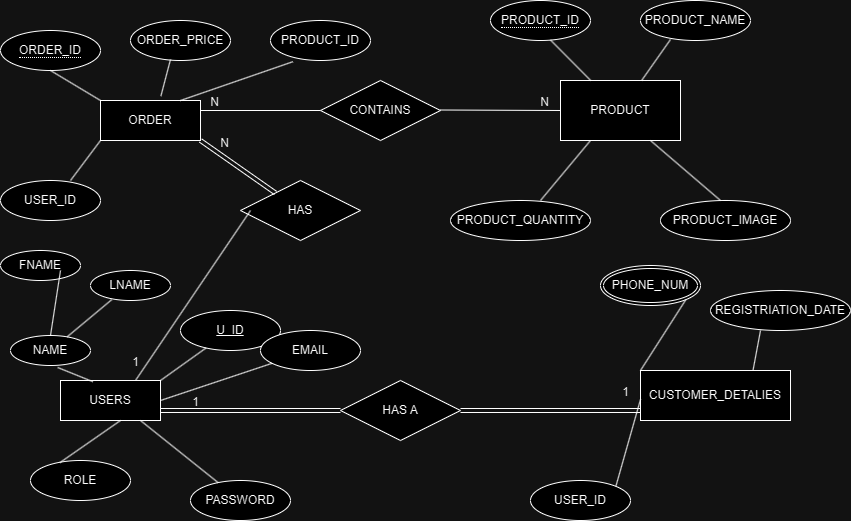

The diagram above was exported from draw.io. Its source (the exported page's mxGraphModel, read from the mxfile embedded in the PNG):
<mxGraphModel dx="1068" dy="569" grid="1" gridSize="10" guides="1" tooltips="1" connect="1" arrows="1" fold="1" page="1" pageScale="1" pageWidth="850" pageHeight="1100" math="0" shadow="0">
  <root>
    <mxCell id="0" />
    <mxCell id="1" parent="0" />
    <mxCell id="vnKCkSLR5Xi1fU8kMWNP-2" value="PRODUCT" style="rounded=0;whiteSpace=wrap;html=1;" vertex="1" parent="1">
      <mxGeometry x="560" y="120" width="120" height="60" as="geometry" />
    </mxCell>
    <mxCell id="vnKCkSLR5Xi1fU8kMWNP-3" value="ORDER" style="whiteSpace=wrap;html=1;align=center;" vertex="1" parent="1">
      <mxGeometry x="100" y="140" width="100" height="40" as="geometry" />
    </mxCell>
    <mxCell id="vnKCkSLR5Xi1fU8kMWNP-4" value="&lt;span style=&quot;border-bottom: 1px dotted&quot;&gt;ORDER_ID&lt;/span&gt;" style="ellipse;whiteSpace=wrap;html=1;align=center;" vertex="1" parent="1">
      <mxGeometry y="70" width="100" height="40" as="geometry" />
    </mxCell>
    <mxCell id="vnKCkSLR5Xi1fU8kMWNP-5" value="ORDER_PRICE" style="ellipse;whiteSpace=wrap;html=1;align=center;" vertex="1" parent="1">
      <mxGeometry x="130" y="60" width="100" height="40" as="geometry" />
    </mxCell>
    <mxCell id="vnKCkSLR5Xi1fU8kMWNP-6" value="PRODUCT_ID" style="ellipse;whiteSpace=wrap;html=1;align=center;" vertex="1" parent="1">
      <mxGeometry x="270" y="60" width="100" height="40" as="geometry" />
    </mxCell>
    <mxCell id="vnKCkSLR5Xi1fU8kMWNP-7" value="USER_ID" style="ellipse;whiteSpace=wrap;html=1;align=center;" vertex="1" parent="1">
      <mxGeometry y="220" width="100" height="40" as="geometry" />
    </mxCell>
    <mxCell id="vnKCkSLR5Xi1fU8kMWNP-8" value="&lt;span style=&quot;border-bottom: 1px dotted&quot;&gt;PRODUCT_ID&lt;/span&gt;" style="ellipse;whiteSpace=wrap;html=1;align=center;" vertex="1" parent="1">
      <mxGeometry x="490" y="40" width="100" height="40" as="geometry" />
    </mxCell>
    <mxCell id="vnKCkSLR5Xi1fU8kMWNP-9" value="PRODUCT_NAME" style="ellipse;whiteSpace=wrap;html=1;align=center;" vertex="1" parent="1">
      <mxGeometry x="640" y="40" width="110" height="40" as="geometry" />
    </mxCell>
    <mxCell id="vnKCkSLR5Xi1fU8kMWNP-11" value="PRODUCT_QUANTITY" style="ellipse;whiteSpace=wrap;html=1;align=center;" vertex="1" parent="1">
      <mxGeometry x="450" y="240" width="140" height="40" as="geometry" />
    </mxCell>
    <mxCell id="vnKCkSLR5Xi1fU8kMWNP-12" value="PRODUCT_IMAGE" style="ellipse;whiteSpace=wrap;html=1;align=center;" vertex="1" parent="1">
      <mxGeometry x="660" y="240" width="130" height="40" as="geometry" />
    </mxCell>
    <mxCell id="vnKCkSLR5Xi1fU8kMWNP-13" value="" style="endArrow=none;html=1;rounded=0;entryX=0.224;entryY=1.03;entryDx=0;entryDy=0;entryPerimeter=0;" edge="1" parent="1" target="vnKCkSLR5Xi1fU8kMWNP-6">
      <mxGeometry relative="1" as="geometry">
        <mxPoint x="180" y="140" as="sourcePoint" />
        <mxPoint x="340" y="140" as="targetPoint" />
      </mxGeometry>
    </mxCell>
    <mxCell id="vnKCkSLR5Xi1fU8kMWNP-15" value="" style="endArrow=none;html=1;rounded=0;exitX=0.604;exitY=-0.11;exitDx=0;exitDy=0;exitPerimeter=0;" edge="1" parent="1" source="vnKCkSLR5Xi1fU8kMWNP-3">
      <mxGeometry relative="1" as="geometry">
        <mxPoint x="10" y="99" as="sourcePoint" />
        <mxPoint x="170" y="99" as="targetPoint" />
      </mxGeometry>
    </mxCell>
    <mxCell id="vnKCkSLR5Xi1fU8kMWNP-16" value="" style="endArrow=none;html=1;rounded=0;exitX=0;exitY=0;exitDx=0;exitDy=0;entryX=0.5;entryY=1;entryDx=0;entryDy=0;" edge="1" parent="1" source="vnKCkSLR5Xi1fU8kMWNP-3" target="vnKCkSLR5Xi1fU8kMWNP-4">
      <mxGeometry relative="1" as="geometry">
        <mxPoint x="-90" y="100" as="sourcePoint" />
        <mxPoint x="70" y="100" as="targetPoint" />
      </mxGeometry>
    </mxCell>
    <mxCell id="vnKCkSLR5Xi1fU8kMWNP-17" value="" style="endArrow=none;html=1;rounded=0;" edge="1" parent="1" source="vnKCkSLR5Xi1fU8kMWNP-2">
      <mxGeometry relative="1" as="geometry">
        <mxPoint x="390" y="79.5" as="sourcePoint" />
        <mxPoint x="550" y="79.5" as="targetPoint" />
      </mxGeometry>
    </mxCell>
    <mxCell id="vnKCkSLR5Xi1fU8kMWNP-18" value="" style="endArrow=none;html=1;rounded=0;" edge="1" parent="1" target="vnKCkSLR5Xi1fU8kMWNP-2">
      <mxGeometry relative="1" as="geometry">
        <mxPoint x="670" y="79" as="sourcePoint" />
        <mxPoint x="830" y="79" as="targetPoint" />
      </mxGeometry>
    </mxCell>
    <mxCell id="vnKCkSLR5Xi1fU8kMWNP-19" value="" style="endArrow=none;html=1;rounded=0;entryX=0.25;entryY=1;entryDx=0;entryDy=0;" edge="1" parent="1" target="vnKCkSLR5Xi1fU8kMWNP-2">
      <mxGeometry relative="1" as="geometry">
        <mxPoint x="540" y="240" as="sourcePoint" />
        <mxPoint x="700" y="240" as="targetPoint" />
      </mxGeometry>
    </mxCell>
    <mxCell id="vnKCkSLR5Xi1fU8kMWNP-20" value="" style="endArrow=none;html=1;rounded=0;entryX=0;entryY=1;entryDx=0;entryDy=0;" edge="1" parent="1" target="vnKCkSLR5Xi1fU8kMWNP-3">
      <mxGeometry relative="1" as="geometry">
        <mxPoint x="70" y="220" as="sourcePoint" />
        <mxPoint x="230" y="220" as="targetPoint" />
      </mxGeometry>
    </mxCell>
    <mxCell id="vnKCkSLR5Xi1fU8kMWNP-22" value="" style="endArrow=none;html=1;rounded=0;exitX=0.75;exitY=1;exitDx=0;exitDy=0;" edge="1" parent="1" source="vnKCkSLR5Xi1fU8kMWNP-2">
      <mxGeometry relative="1" as="geometry">
        <mxPoint x="560" y="240" as="sourcePoint" />
        <mxPoint x="720" y="240" as="targetPoint" />
      </mxGeometry>
    </mxCell>
    <mxCell id="vnKCkSLR5Xi1fU8kMWNP-23" value="CONTAINS" style="shape=rhombus;perimeter=rhombusPerimeter;whiteSpace=wrap;html=1;align=center;" vertex="1" parent="1">
      <mxGeometry x="320" y="120" width="120" height="60" as="geometry" />
    </mxCell>
    <mxCell id="vnKCkSLR5Xi1fU8kMWNP-24" value="" style="endArrow=none;html=1;rounded=0;exitX=1;exitY=0.25;exitDx=0;exitDy=0;" edge="1" parent="1" source="vnKCkSLR5Xi1fU8kMWNP-3">
      <mxGeometry relative="1" as="geometry">
        <mxPoint x="160" y="150" as="sourcePoint" />
        <mxPoint x="320" y="150" as="targetPoint" />
      </mxGeometry>
    </mxCell>
    <mxCell id="vnKCkSLR5Xi1fU8kMWNP-25" value="N" style="resizable=0;html=1;whiteSpace=wrap;align=right;verticalAlign=bottom;" connectable="0" vertex="1" parent="vnKCkSLR5Xi1fU8kMWNP-24">
      <mxGeometry x="1" relative="1" as="geometry">
        <mxPoint x="-100" as="offset" />
      </mxGeometry>
    </mxCell>
    <mxCell id="vnKCkSLR5Xi1fU8kMWNP-26" value="" style="endArrow=none;html=1;rounded=0;entryX=0;entryY=0.5;entryDx=0;entryDy=0;" edge="1" parent="1">
      <mxGeometry relative="1" as="geometry">
        <mxPoint x="440" y="149.5" as="sourcePoint" />
        <mxPoint x="560" y="150" as="targetPoint" />
      </mxGeometry>
    </mxCell>
    <mxCell id="vnKCkSLR5Xi1fU8kMWNP-27" value="N" style="resizable=0;html=1;whiteSpace=wrap;align=right;verticalAlign=bottom;" connectable="0" vertex="1" parent="vnKCkSLR5Xi1fU8kMWNP-26">
      <mxGeometry x="1" relative="1" as="geometry">
        <mxPoint x="-10" as="offset" />
      </mxGeometry>
    </mxCell>
    <mxCell id="vnKCkSLR5Xi1fU8kMWNP-28" value="USERS" style="whiteSpace=wrap;html=1;align=center;" vertex="1" parent="1">
      <mxGeometry x="60" y="420" width="100" height="40" as="geometry" />
    </mxCell>
    <mxCell id="vnKCkSLR5Xi1fU8kMWNP-29" value="NAME" style="ellipse;whiteSpace=wrap;html=1;align=center;" vertex="1" parent="1">
      <mxGeometry x="10" y="375" width="80" height="30" as="geometry" />
    </mxCell>
    <mxCell id="vnKCkSLR5Xi1fU8kMWNP-30" value="LNAME" style="ellipse;whiteSpace=wrap;html=1;align=center;" vertex="1" parent="1">
      <mxGeometry x="90" y="310" width="80" height="30" as="geometry" />
    </mxCell>
    <mxCell id="vnKCkSLR5Xi1fU8kMWNP-31" value="FNAME" style="ellipse;whiteSpace=wrap;html=1;align=center;" vertex="1" parent="1">
      <mxGeometry y="290" width="80" height="30" as="geometry" />
    </mxCell>
    <mxCell id="vnKCkSLR5Xi1fU8kMWNP-34" value="" style="endArrow=none;html=1;rounded=0;entryX=0.265;entryY=0.973;entryDx=0;entryDy=0;entryPerimeter=0;" edge="1" parent="1" source="vnKCkSLR5Xi1fU8kMWNP-29" target="vnKCkSLR5Xi1fU8kMWNP-30">
      <mxGeometry relative="1" as="geometry">
        <mxPoint x="30" y="310" as="sourcePoint" />
        <mxPoint x="190" y="310" as="targetPoint" />
      </mxGeometry>
    </mxCell>
    <mxCell id="vnKCkSLR5Xi1fU8kMWNP-35" value="" style="endArrow=none;html=1;rounded=0;exitX=0.5;exitY=0;exitDx=0;exitDy=0;" edge="1" parent="1" source="vnKCkSLR5Xi1fU8kMWNP-29">
      <mxGeometry relative="1" as="geometry">
        <mxPoint x="-100" y="310" as="sourcePoint" />
        <mxPoint x="60" y="310" as="targetPoint" />
      </mxGeometry>
    </mxCell>
    <mxCell id="vnKCkSLR5Xi1fU8kMWNP-36" value="" style="endArrow=none;html=1;rounded=0;exitX=0.324;exitY=0.03;exitDx=0;exitDy=0;exitPerimeter=0;entryX=0.59;entryY=1.067;entryDx=0;entryDy=0;entryPerimeter=0;" edge="1" parent="1" source="vnKCkSLR5Xi1fU8kMWNP-28" target="vnKCkSLR5Xi1fU8kMWNP-29">
      <mxGeometry relative="1" as="geometry">
        <mxPoint x="-80" y="380" as="sourcePoint" />
        <mxPoint x="80" y="380" as="targetPoint" />
      </mxGeometry>
    </mxCell>
    <mxCell id="vnKCkSLR5Xi1fU8kMWNP-37" value="&lt;u&gt;U_ID&lt;/u&gt;" style="ellipse;whiteSpace=wrap;html=1;align=center;" vertex="1" parent="1">
      <mxGeometry x="180" y="350" width="100" height="40" as="geometry" />
    </mxCell>
    <mxCell id="vnKCkSLR5Xi1fU8kMWNP-38" value="EMAIL&lt;span style=&quot;color: rgba(0, 0, 0, 0); font-family: monospace; font-size: 0px; text-align: start; text-wrap: nowrap;&quot;&gt;%3CmxGraphModel%3E%3Croot%3E%3CmxCell%20id%3D%220%22%2F%3E%3CmxCell%20id%3D%221%22%20parent%3D%220%22%2F%3E%3CmxCell%20id%3D%222%22%20value%3D%22%22%20style%3D%22endArrow%3Dnone%3Bhtml%3D1%3Brounded%3D0%3B%22%20edge%3D%221%22%20parent%3D%221%22%3E%3CmxGeometry%20relative%3D%221%22%20as%3D%22geometry%22%3E%3CmxPoint%20x%3D%22290%22%20y%3D%22300%22%20as%3D%22sourcePoint%22%2F%3E%3CmxPoint%20x%3D%22450%22%20y%3D%22300%22%20as%3D%22targetPoint%22%2F%3E%3C%2FmxGeometry%3E%3C%2FmxCell%3E%3C%2Froot%3E%3C%2FmxGraphModel%3E&lt;/span&gt;" style="ellipse;whiteSpace=wrap;html=1;align=center;" vertex="1" parent="1">
      <mxGeometry x="260" y="370" width="100" height="40" as="geometry" />
    </mxCell>
    <mxCell id="vnKCkSLR5Xi1fU8kMWNP-39" value="" style="endArrow=none;html=1;rounded=0;exitX=1;exitY=0;exitDx=0;exitDy=0;" edge="1" parent="1" source="vnKCkSLR5Xi1fU8kMWNP-28" target="vnKCkSLR5Xi1fU8kMWNP-37">
      <mxGeometry relative="1" as="geometry">
        <mxPoint x="20" y="390" as="sourcePoint" />
        <mxPoint x="180" y="390" as="targetPoint" />
      </mxGeometry>
    </mxCell>
    <mxCell id="vnKCkSLR5Xi1fU8kMWNP-40" value="" style="endArrow=none;html=1;rounded=0;" edge="1" parent="1" target="vnKCkSLR5Xi1fU8kMWNP-38">
      <mxGeometry relative="1" as="geometry">
        <mxPoint x="160" y="440" as="sourcePoint" />
        <mxPoint x="240" y="439.5" as="targetPoint" />
      </mxGeometry>
    </mxCell>
    <mxCell id="vnKCkSLR5Xi1fU8kMWNP-41" value="PASSWORD" style="ellipse;whiteSpace=wrap;html=1;align=center;" vertex="1" parent="1">
      <mxGeometry x="190" y="520" width="100" height="40" as="geometry" />
    </mxCell>
    <mxCell id="vnKCkSLR5Xi1fU8kMWNP-42" value="" style="endArrow=none;html=1;rounded=0;" edge="1" parent="1" target="vnKCkSLR5Xi1fU8kMWNP-41">
      <mxGeometry relative="1" as="geometry">
        <mxPoint x="140" y="460" as="sourcePoint" />
        <mxPoint x="300" y="460" as="targetPoint" />
      </mxGeometry>
    </mxCell>
    <mxCell id="vnKCkSLR5Xi1fU8kMWNP-43" value="ROLE" style="ellipse;whiteSpace=wrap;html=1;align=center;" vertex="1" parent="1">
      <mxGeometry x="30" y="500" width="100" height="40" as="geometry" />
    </mxCell>
    <mxCell id="vnKCkSLR5Xi1fU8kMWNP-44" value="" style="endArrow=none;html=1;rounded=0;exitX=0.296;exitY=0.05;exitDx=0;exitDy=0;exitPerimeter=0;" edge="1" parent="1" source="vnKCkSLR5Xi1fU8kMWNP-43">
      <mxGeometry relative="1" as="geometry">
        <mxPoint x="-40" y="460" as="sourcePoint" />
        <mxPoint x="120" y="460" as="targetPoint" />
      </mxGeometry>
    </mxCell>
    <mxCell id="vnKCkSLR5Xi1fU8kMWNP-45" value="CUSTOMER_DETALIES" style="whiteSpace=wrap;html=1;align=center;" vertex="1" parent="1">
      <mxGeometry x="640" y="410" width="150" height="50" as="geometry" />
    </mxCell>
    <mxCell id="vnKCkSLR5Xi1fU8kMWNP-46" value="USER_ID" style="ellipse;whiteSpace=wrap;html=1;align=center;" vertex="1" parent="1">
      <mxGeometry x="530" y="520" width="100" height="40" as="geometry" />
    </mxCell>
    <mxCell id="vnKCkSLR5Xi1fU8kMWNP-47" value="" style="endArrow=none;html=1;rounded=0;exitX=1;exitY=0;exitDx=0;exitDy=0;" edge="1" parent="1" source="vnKCkSLR5Xi1fU8kMWNP-46">
      <mxGeometry relative="1" as="geometry">
        <mxPoint x="550" y="439" as="sourcePoint" />
        <mxPoint x="640" y="439" as="targetPoint" />
      </mxGeometry>
    </mxCell>
    <mxCell id="vnKCkSLR5Xi1fU8kMWNP-49" value="HAS A" style="shape=rhombus;perimeter=rhombusPerimeter;whiteSpace=wrap;html=1;align=center;" vertex="1" parent="1">
      <mxGeometry x="340" y="420" width="120" height="60" as="geometry" />
    </mxCell>
    <mxCell id="vnKCkSLR5Xi1fU8kMWNP-51" value="PHONE_NUM" style="ellipse;shape=doubleEllipse;margin=3;whiteSpace=wrap;html=1;align=center;" vertex="1" parent="1">
      <mxGeometry x="600" y="305" width="100" height="40" as="geometry" />
    </mxCell>
    <mxCell id="vnKCkSLR5Xi1fU8kMWNP-52" value="" style="endArrow=none;html=1;rounded=0;exitX=1;exitY=1;exitDx=0;exitDy=0;entryX=0;entryY=0;entryDx=0;entryDy=0;" edge="1" parent="1" source="vnKCkSLR5Xi1fU8kMWNP-51" target="vnKCkSLR5Xi1fU8kMWNP-45">
      <mxGeometry relative="1" as="geometry">
        <mxPoint x="540" y="400" as="sourcePoint" />
        <mxPoint x="700" y="400" as="targetPoint" />
      </mxGeometry>
    </mxCell>
    <mxCell id="vnKCkSLR5Xi1fU8kMWNP-53" value="REGISTRIATION_DATE" style="ellipse;whiteSpace=wrap;html=1;align=center;" vertex="1" parent="1">
      <mxGeometry x="710" y="330" width="140" height="40" as="geometry" />
    </mxCell>
    <mxCell id="vnKCkSLR5Xi1fU8kMWNP-55" value="" style="endArrow=none;html=1;rounded=0;exitX=0.75;exitY=0;exitDx=0;exitDy=0;" edge="1" parent="1" source="vnKCkSLR5Xi1fU8kMWNP-45">
      <mxGeometry relative="1" as="geometry">
        <mxPoint x="600" y="370" as="sourcePoint" />
        <mxPoint x="760" y="370" as="targetPoint" />
      </mxGeometry>
    </mxCell>
    <mxCell id="vnKCkSLR5Xi1fU8kMWNP-56" value="" style="shape=link;html=1;rounded=0;exitX=1;exitY=0.75;exitDx=0;exitDy=0;" edge="1" parent="1" source="vnKCkSLR5Xi1fU8kMWNP-28">
      <mxGeometry relative="1" as="geometry">
        <mxPoint x="180" y="450" as="sourcePoint" />
        <mxPoint x="340" y="450" as="targetPoint" />
      </mxGeometry>
    </mxCell>
    <mxCell id="vnKCkSLR5Xi1fU8kMWNP-57" value="1" style="resizable=0;html=1;whiteSpace=wrap;align=right;verticalAlign=bottom;" connectable="0" vertex="1" parent="vnKCkSLR5Xi1fU8kMWNP-56">
      <mxGeometry x="1" relative="1" as="geometry">
        <mxPoint x="-140" as="offset" />
      </mxGeometry>
    </mxCell>
    <mxCell id="vnKCkSLR5Xi1fU8kMWNP-58" value="" style="shape=link;html=1;rounded=0;" edge="1" parent="1">
      <mxGeometry relative="1" as="geometry">
        <mxPoint x="460" y="450" as="sourcePoint" />
        <mxPoint x="640" y="450" as="targetPoint" />
      </mxGeometry>
    </mxCell>
    <mxCell id="vnKCkSLR5Xi1fU8kMWNP-59" value="1" style="resizable=0;html=1;whiteSpace=wrap;align=right;verticalAlign=bottom;" connectable="0" vertex="1" parent="vnKCkSLR5Xi1fU8kMWNP-58">
      <mxGeometry x="1" relative="1" as="geometry">
        <mxPoint x="-10" y="-10" as="offset" />
      </mxGeometry>
    </mxCell>
    <mxCell id="vnKCkSLR5Xi1fU8kMWNP-67" value="1" style="resizable=0;html=1;whiteSpace=wrap;align=right;verticalAlign=bottom;" connectable="0" vertex="1" parent="vnKCkSLR5Xi1fU8kMWNP-58">
      <mxGeometry x="1" relative="1" as="geometry">
        <mxPoint x="-500" y="-40" as="offset" />
      </mxGeometry>
    </mxCell>
    <mxCell id="vnKCkSLR5Xi1fU8kMWNP-62" value="HAS" style="shape=rhombus;perimeter=rhombusPerimeter;whiteSpace=wrap;html=1;align=center;" vertex="1" parent="1">
      <mxGeometry x="240" y="220" width="120" height="60" as="geometry" />
    </mxCell>
    <mxCell id="vnKCkSLR5Xi1fU8kMWNP-64" value="" style="endArrow=none;html=1;rounded=0;exitX=0.75;exitY=0;exitDx=0;exitDy=0;" edge="1" parent="1" source="vnKCkSLR5Xi1fU8kMWNP-28">
      <mxGeometry relative="1" as="geometry">
        <mxPoint x="90" y="250" as="sourcePoint" />
        <mxPoint x="250" y="250" as="targetPoint" />
      </mxGeometry>
    </mxCell>
    <mxCell id="vnKCkSLR5Xi1fU8kMWNP-65" value="" style="shape=link;html=1;rounded=0;exitX=1;exitY=1;exitDx=0;exitDy=0;" edge="1" parent="1" source="vnKCkSLR5Xi1fU8kMWNP-3" target="vnKCkSLR5Xi1fU8kMWNP-62">
      <mxGeometry relative="1" as="geometry">
        <mxPoint x="190" y="170" as="sourcePoint" />
        <mxPoint x="350" y="170" as="targetPoint" />
      </mxGeometry>
    </mxCell>
    <mxCell id="vnKCkSLR5Xi1fU8kMWNP-66" value="N" style="resizable=0;html=1;whiteSpace=wrap;align=right;verticalAlign=bottom;" connectable="0" vertex="1" parent="vnKCkSLR5Xi1fU8kMWNP-65">
      <mxGeometry x="1" relative="1" as="geometry">
        <mxPoint x="-45" y="-42" as="offset" />
      </mxGeometry>
    </mxCell>
  </root>
</mxGraphModel>